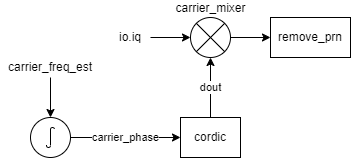

The diagram above was exported from draw.io. Its source (the exported page's mxGraphModel, read from the mxfile embedded in the PNG):
<mxGraphModel dx="278" dy="298" grid="1" gridSize="10" guides="1" tooltips="1" connect="1" arrows="1" fold="1" page="1" pageScale="1" pageWidth="1100" pageHeight="850" math="0" shadow="0">
  <root>
    <mxCell id="0" />
    <mxCell id="1" parent="0" />
    <mxCell id="4" value="" style="edgeStyle=none;html=1;" edge="1" parent="1" source="2" target="3">
      <mxGeometry relative="1" as="geometry" />
    </mxCell>
    <mxCell id="2" value="io.iq" style="text;html=1;strokeColor=none;fillColor=none;align=center;verticalAlign=middle;whiteSpace=wrap;rounded=0;" vertex="1" parent="1">
      <mxGeometry x="240" y="360" width="40" height="40" as="geometry" />
    </mxCell>
    <mxCell id="16" value="" style="edgeStyle=none;html=1;" edge="1" parent="1" source="3" target="15">
      <mxGeometry relative="1" as="geometry" />
    </mxCell>
    <mxCell id="3" value="carrier_mixer" style="verticalLabelPosition=top;shadow=0;dashed=0;align=center;html=1;verticalAlign=bottom;shape=mxgraph.electrical.abstract.multiplier;labelPosition=center;" vertex="1" parent="1">
      <mxGeometry x="320" y="360" width="40" height="40" as="geometry" />
    </mxCell>
    <mxCell id="8" value="" style="edgeStyle=none;html=1;" edge="1" parent="1" source="7" target="3">
      <mxGeometry relative="1" as="geometry" />
    </mxCell>
    <mxCell id="9" value="dout" style="edgeLabel;html=1;align=center;verticalAlign=middle;resizable=0;points=[];" vertex="1" connectable="0" parent="8">
      <mxGeometry relative="1" as="geometry">
        <mxPoint as="offset" />
      </mxGeometry>
    </mxCell>
    <mxCell id="7" value="cordic" style="rounded=0;whiteSpace=wrap;html=1;" vertex="1" parent="1">
      <mxGeometry x="310" y="460" width="60" height="40" as="geometry" />
    </mxCell>
    <mxCell id="11" value="" style="edgeStyle=none;html=1;" edge="1" parent="1" source="10" target="7">
      <mxGeometry relative="1" as="geometry" />
    </mxCell>
    <mxCell id="12" value="carrier_phase" style="edgeLabel;html=1;align=center;verticalAlign=middle;resizable=0;points=[];" vertex="1" connectable="0" parent="11">
      <mxGeometry relative="1" as="geometry">
        <mxPoint as="offset" />
      </mxGeometry>
    </mxCell>
    <mxCell id="10" value="" style="verticalLabelPosition=bottom;shadow=0;dashed=0;align=center;html=1;verticalAlign=top;shape=mxgraph.electrical.abstract.integrator;" vertex="1" parent="1">
      <mxGeometry x="160" y="460" width="40" height="40" as="geometry" />
    </mxCell>
    <mxCell id="14" value="" style="edgeStyle=none;html=1;" edge="1" parent="1" source="13" target="10">
      <mxGeometry relative="1" as="geometry" />
    </mxCell>
    <mxCell id="13" value="carrier_freq_est" style="text;html=1;strokeColor=none;fillColor=none;align=center;verticalAlign=middle;whiteSpace=wrap;rounded=0;" vertex="1" parent="1">
      <mxGeometry x="130" y="400" width="100" height="20" as="geometry" />
    </mxCell>
    <mxCell id="15" value="remove_prn" style="rounded=0;whiteSpace=wrap;html=1;" vertex="1" parent="1">
      <mxGeometry x="400" y="360" width="80" height="40" as="geometry" />
    </mxCell>
  </root>
</mxGraphModel>